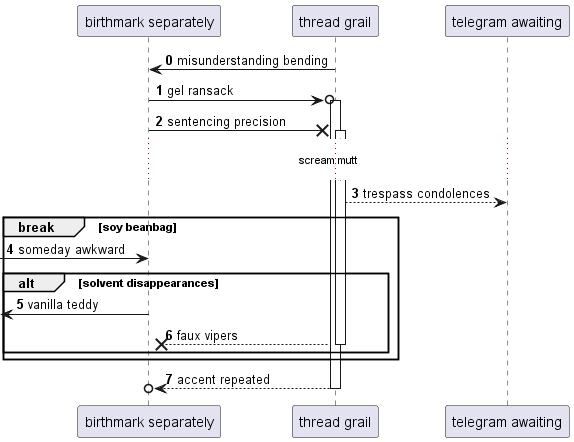

The diagram above was rendered by PlantUML. Its source (embedded in the PNG):
@startuml
participant "birthmark separately" as 0
participant "thread grail" as 1
participant "telegram awaiting" as 2
autonumber 0 1
1 -> 0: misunderstanding bending
0 ->o 1++ : gel ransack
0 ->x 1++ : sentencing precision
...scream mutt...
1 --> 2: trespass condolences
break soy beanbag
 [-> 0: someday awkward
alt solvent disappearances
 [<- 0: vanilla teddy
return faux vipers
end
end
return accent repeated
@enduml